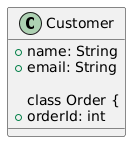

The diagram above was rendered by PlantUML. Its source (embedded in the PNG):
@startuml

class Customer {
    +name: String
    +email: String

class Order {
    +orderId: int
}

@enduml